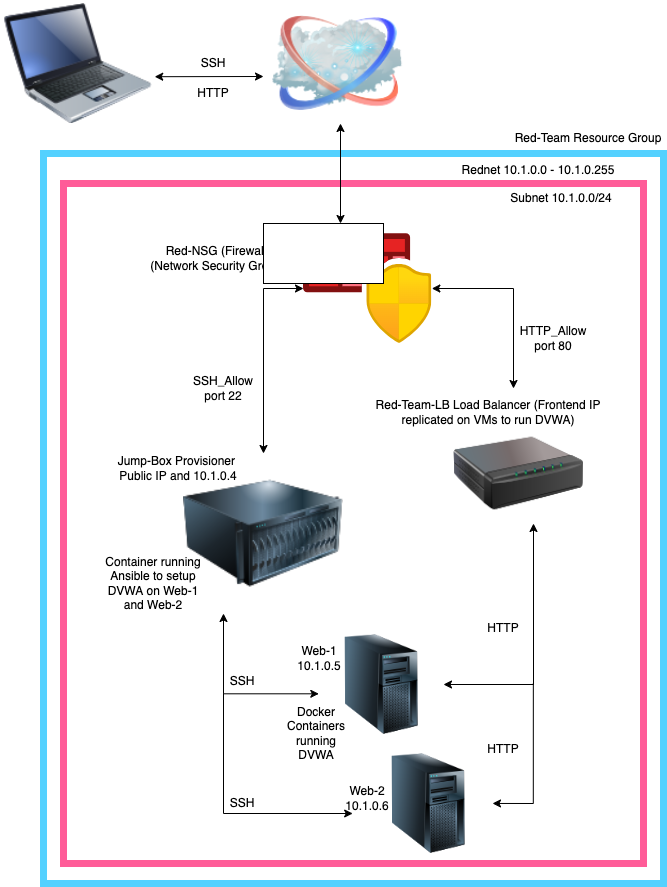

The diagram above was exported from draw.io. Its source (the exported page's mxGraphModel, read from the mxfile embedded in the PNG):
<mxGraphModel dx="946" dy="530" grid="1" gridSize="10" guides="1" tooltips="1" connect="1" arrows="1" fold="1" page="1" pageScale="1" pageWidth="850" pageHeight="1100" math="0" shadow="0">
  <root>
    <mxCell id="0" />
    <mxCell id="1" parent="0" />
    <mxCell id="ophLHY76F8L9EgtQ5m_J-13" value="" style="rounded=0;whiteSpace=wrap;html=1;strokeWidth=7;strokeColor=#54D1FF;" parent="1" vertex="1">
      <mxGeometry x="140" y="170" width="620" height="730" as="geometry" />
    </mxCell>
    <mxCell id="ophLHY76F8L9EgtQ5m_J-17" value="" style="rounded=0;whiteSpace=wrap;html=1;strokeWidth=7;strokeColor=#FF5C98;" parent="1" vertex="1">
      <mxGeometry x="160" y="200" width="580" height="680" as="geometry" />
    </mxCell>
    <mxCell id="ophLHY76F8L9EgtQ5m_J-3" value="" style="aspect=fixed;html=1;points=[];align=center;image;fontSize=12;image=img/lib/azure2/networking/Azure_Firewall_Manager.svg;" parent="1" vertex="1">
      <mxGeometry x="400" y="250" width="128.33" height="110" as="geometry" />
    </mxCell>
    <mxCell id="ophLHY76F8L9EgtQ5m_J-5" value="" style="image;html=1;image=img/lib/clip_art/computers/Server_Tower_128x128.png" parent="1" vertex="1">
      <mxGeometry x="416.16" y="651" width="123.84" height="100" as="geometry" />
    </mxCell>
    <mxCell id="ophLHY76F8L9EgtQ5m_J-6" value="" style="image;html=1;image=img/lib/clip_art/computers/Server_Tower_128x128.png" parent="1" vertex="1">
      <mxGeometry x="460" y="770" width="130" height="100" as="geometry" />
    </mxCell>
    <mxCell id="ophLHY76F8L9EgtQ5m_J-7" value="Web-2&lt;br&gt;10.1.0.6" style="text;html=1;strokeColor=none;fillColor=none;align=center;verticalAlign=middle;whiteSpace=wrap;rounded=0;" parent="1" vertex="1">
      <mxGeometry x="434.15999999999997" y="800" width="60" height="30" as="geometry" />
    </mxCell>
    <mxCell id="ophLHY76F8L9EgtQ5m_J-8" value="Web-1&lt;br&gt;10.1.0.5" style="text;html=1;strokeColor=none;fillColor=none;align=center;verticalAlign=middle;whiteSpace=wrap;rounded=0;" parent="1" vertex="1">
      <mxGeometry x="385.84000000000003" y="660" width="60" height="30" as="geometry" />
    </mxCell>
    <mxCell id="ophLHY76F8L9EgtQ5m_J-9" value="Red-NSG (Firewall)&lt;br&gt;(Network Security Group)" style="text;html=1;strokeColor=none;fillColor=none;align=center;verticalAlign=middle;whiteSpace=wrap;rounded=0;" parent="1" vertex="1">
      <mxGeometry x="240" y="260" width="150" height="30" as="geometry" />
    </mxCell>
    <mxCell id="ophLHY76F8L9EgtQ5m_J-63" style="edgeStyle=orthogonalEdgeStyle;rounded=0;orthogonalLoop=1;jettySize=auto;html=1;exitX=0.25;exitY=1;exitDx=0;exitDy=0;startArrow=classic;startFill=1;endArrow=classic;endFill=1;entryX=-0.007;entryY=0.593;entryDx=0;entryDy=0;entryPerimeter=0;" parent="1" source="ophLHY76F8L9EgtQ5m_J-10" target="ophLHY76F8L9EgtQ5m_J-5" edge="1">
      <mxGeometry relative="1" as="geometry" />
    </mxCell>
    <mxCell id="ophLHY76F8L9EgtQ5m_J-10" value="" style="image;html=1;image=img/lib/clip_art/computers/Server_128x128.png" parent="1" vertex="1">
      <mxGeometry x="280" y="470" width="160" height="160" as="geometry" />
    </mxCell>
    <mxCell id="ophLHY76F8L9EgtQ5m_J-12" value="Jump-Box Provisioner&amp;nbsp;&lt;br&gt;Public IP and 10.1.0.4" style="text;html=1;strokeColor=none;fillColor=none;align=center;verticalAlign=middle;whiteSpace=wrap;rounded=0;" parent="1" vertex="1">
      <mxGeometry x="210" y="470" width="130" height="30" as="geometry" />
    </mxCell>
    <mxCell id="ophLHY76F8L9EgtQ5m_J-14" value="Red-Team Resource Group" style="text;html=1;strokeColor=none;fillColor=none;align=center;verticalAlign=middle;whiteSpace=wrap;rounded=0;" parent="1" vertex="1">
      <mxGeometry x="610" y="140" width="150" height="30" as="geometry" />
    </mxCell>
    <mxCell id="ophLHY76F8L9EgtQ5m_J-18" value="Rednet&amp;nbsp;10.1.0.0 - 10.1.0.255" style="text;html=1;strokeColor=none;fillColor=none;align=center;verticalAlign=middle;whiteSpace=wrap;rounded=0;" parent="1" vertex="1">
      <mxGeometry x="540" y="172" width="190" height="30" as="geometry" />
    </mxCell>
    <mxCell id="ophLHY76F8L9EgtQ5m_J-20" value="Subnet 10.1.0.0/24" style="text;html=1;strokeColor=none;fillColor=none;align=center;verticalAlign=middle;whiteSpace=wrap;rounded=0;" parent="1" vertex="1">
      <mxGeometry x="583" y="200" width="150" height="30" as="geometry" />
    </mxCell>
    <mxCell id="ophLHY76F8L9EgtQ5m_J-21" value="" style="image;html=1;image=img/lib/clip_art/computers/Laptop_128x128.png;strokeColor=#FFD83B;strokeWidth=7;" parent="1" vertex="1">
      <mxGeometry x="100" y="20" width="150" height="120" as="geometry" />
    </mxCell>
    <mxCell id="ophLHY76F8L9EgtQ5m_J-23" value="" style="image;html=1;image=img/lib/clip_art/networking/Cloud_128x128.png;strokeColor=#FFD83B;strokeWidth=7;" parent="1" vertex="1">
      <mxGeometry x="369.16" y="25" width="130" height="110" as="geometry" />
    </mxCell>
    <mxCell id="ophLHY76F8L9EgtQ5m_J-32" value="" style="image;html=1;image=img/lib/clip_art/networking/Print_Server_128x128.png;strokeColor=#FFD83B;strokeWidth=7;" parent="1" vertex="1">
      <mxGeometry x="550" y="450" width="130" height="80" as="geometry" />
    </mxCell>
    <mxCell id="ophLHY76F8L9EgtQ5m_J-33" value="Red-Team-LB Load Balancer (Frontend IP replicated on VMs to run DVWA)" style="text;html=1;strokeColor=none;fillColor=none;align=center;verticalAlign=middle;whiteSpace=wrap;rounded=0;" parent="1" vertex="1">
      <mxGeometry x="470" y="414" width="230" height="30" as="geometry" />
    </mxCell>
    <mxCell id="ophLHY76F8L9EgtQ5m_J-38" value="" style="edgeStyle=segmentEdgeStyle;endArrow=classic;startArrow=classic;html=1;rounded=0;endFill=1;" parent="1" source="ophLHY76F8L9EgtQ5m_J-3" target="ophLHY76F8L9EgtQ5m_J-10" edge="1">
      <mxGeometry width="50" height="50" relative="1" as="geometry">
        <mxPoint x="290" y="420" as="sourcePoint" />
        <mxPoint x="340" y="370" as="targetPoint" />
      </mxGeometry>
    </mxCell>
    <mxCell id="ophLHY76F8L9EgtQ5m_J-39" value="" style="edgeStyle=segmentEdgeStyle;endArrow=classic;html=1;rounded=0;startArrow=classic;startFill=1;" parent="1" source="ophLHY76F8L9EgtQ5m_J-3" edge="1">
      <mxGeometry width="50" height="50" relative="1" as="geometry">
        <mxPoint x="650" y="240" as="sourcePoint" />
        <mxPoint x="610" y="405" as="targetPoint" />
        <Array as="points" />
      </mxGeometry>
    </mxCell>
    <mxCell id="ophLHY76F8L9EgtQ5m_J-41" value="SSH_Allow&lt;br&gt;port 22" style="text;html=1;strokeColor=none;fillColor=none;align=center;verticalAlign=middle;whiteSpace=wrap;rounded=0;" parent="1" vertex="1">
      <mxGeometry x="290" y="390" width="60" height="30" as="geometry" />
    </mxCell>
    <mxCell id="ophLHY76F8L9EgtQ5m_J-42" value="HTTP_Allow&lt;br&gt;port 80" style="text;html=1;strokeColor=none;fillColor=none;align=center;verticalAlign=middle;whiteSpace=wrap;rounded=0;" parent="1" vertex="1">
      <mxGeometry x="620" y="340" width="60" height="30" as="geometry" />
    </mxCell>
    <mxCell id="ophLHY76F8L9EgtQ5m_J-44" value="" style="endArrow=classic;startArrow=classic;html=1;rounded=0;" parent="1" edge="1">
      <mxGeometry width="50" height="50" relative="1" as="geometry">
        <mxPoint x="437" y="240" as="sourcePoint" />
        <mxPoint x="437" y="140" as="targetPoint" />
      </mxGeometry>
    </mxCell>
    <mxCell id="ophLHY76F8L9EgtQ5m_J-47" value="" style="endArrow=classic;startArrow=classic;html=1;rounded=0;exitX=1.008;exitY=0.61;exitDx=0;exitDy=0;exitPerimeter=0;" parent="1" source="ophLHY76F8L9EgtQ5m_J-21" edge="1">
      <mxGeometry width="50" height="50" relative="1" as="geometry">
        <mxPoint x="330" y="300" as="sourcePoint" />
        <mxPoint x="360" y="93" as="targetPoint" />
      </mxGeometry>
    </mxCell>
    <mxCell id="ophLHY76F8L9EgtQ5m_J-54" value="Container running Ansible to setup DVWA on Web-1 and Web-2" style="text;html=1;strokeColor=none;fillColor=none;align=center;verticalAlign=middle;whiteSpace=wrap;rounded=0;" parent="1" vertex="1">
      <mxGeometry x="200" y="570" width="100" height="60" as="geometry" />
    </mxCell>
    <mxCell id="ophLHY76F8L9EgtQ5m_J-55" value="Docker Containers running DVWA" style="text;html=1;strokeColor=none;fillColor=none;align=center;verticalAlign=middle;whiteSpace=wrap;rounded=0;" parent="1" vertex="1">
      <mxGeometry x="380" y="720" width="65.84" height="60" as="geometry" />
    </mxCell>
    <mxCell id="ophLHY76F8L9EgtQ5m_J-66" style="edgeStyle=orthogonalEdgeStyle;rounded=0;orthogonalLoop=1;jettySize=auto;html=1;startArrow=none;startFill=0;endArrow=classic;endFill=1;entryX=0.25;entryY=1;entryDx=0;entryDy=0;" parent="1" target="ophLHY76F8L9EgtQ5m_J-7" edge="1">
      <mxGeometry relative="1" as="geometry">
        <mxPoint x="320" y="710" as="sourcePoint" />
        <mxPoint x="322.64312000000007" y="810.3399999999999" as="targetPoint" />
        <Array as="points">
          <mxPoint x="320" y="830" />
        </Array>
      </mxGeometry>
    </mxCell>
    <mxCell id="ophLHY76F8L9EgtQ5m_J-67" style="edgeStyle=orthogonalEdgeStyle;rounded=0;orthogonalLoop=1;jettySize=auto;html=1;startArrow=classic;startFill=1;endArrow=classic;endFill=1;entryX=1;entryY=0.5;entryDx=0;entryDy=0;" parent="1" target="ophLHY76F8L9EgtQ5m_J-5" edge="1">
      <mxGeometry relative="1" as="geometry">
        <mxPoint x="630" y="540" as="sourcePoint" />
        <mxPoint x="685.7331200000001" y="620.3399999999999" as="targetPoint" />
        <Array as="points">
          <mxPoint x="630" y="540" />
          <mxPoint x="630" y="701" />
        </Array>
      </mxGeometry>
    </mxCell>
    <mxCell id="ophLHY76F8L9EgtQ5m_J-72" style="edgeStyle=orthogonalEdgeStyle;rounded=0;orthogonalLoop=1;jettySize=auto;html=1;startArrow=none;startFill=0;endArrow=classic;endFill=1;" parent="1" edge="1">
      <mxGeometry relative="1" as="geometry">
        <mxPoint x="629.8399999999999" y="700" as="sourcePoint" />
        <mxPoint x="589" y="819.9565217391305" as="targetPoint" />
        <Array as="points">
          <mxPoint x="630" y="820" />
        </Array>
      </mxGeometry>
    </mxCell>
    <mxCell id="ophLHY76F8L9EgtQ5m_J-73" value="HTTP" style="text;html=1;strokeColor=none;fillColor=none;align=center;verticalAlign=middle;whiteSpace=wrap;rounded=0;" parent="1" vertex="1">
      <mxGeometry x="570" y="630" width="60" height="30" as="geometry" />
    </mxCell>
    <mxCell id="ophLHY76F8L9EgtQ5m_J-74" value="HTTP" style="text;html=1;strokeColor=none;fillColor=none;align=center;verticalAlign=middle;whiteSpace=wrap;rounded=0;" parent="1" vertex="1">
      <mxGeometry x="570" y="751" width="60" height="30" as="geometry" />
    </mxCell>
    <mxCell id="ophLHY76F8L9EgtQ5m_J-75" value="SSH" style="text;html=1;strokeColor=none;fillColor=none;align=center;verticalAlign=middle;whiteSpace=wrap;rounded=0;" parent="1" vertex="1">
      <mxGeometry x="280" y="65" width="60" height="30" as="geometry" />
    </mxCell>
    <mxCell id="ophLHY76F8L9EgtQ5m_J-76" value="HTTP" style="text;html=1;strokeColor=none;fillColor=none;align=center;verticalAlign=middle;whiteSpace=wrap;rounded=0;" parent="1" vertex="1">
      <mxGeometry x="280" y="95" width="60" height="30" as="geometry" />
    </mxCell>
    <mxCell id="ophLHY76F8L9EgtQ5m_J-77" value="SSH" style="text;html=1;strokeColor=none;fillColor=none;align=center;verticalAlign=middle;whiteSpace=wrap;rounded=0;" parent="1" vertex="1">
      <mxGeometry x="309.15999999999997" y="683" width="60" height="30" as="geometry" />
    </mxCell>
    <mxCell id="ophLHY76F8L9EgtQ5m_J-78" value="SSH" style="text;html=1;strokeColor=none;fillColor=none;align=center;verticalAlign=middle;whiteSpace=wrap;rounded=0;" parent="1" vertex="1">
      <mxGeometry x="309.15999999999997" y="805" width="60" height="30" as="geometry" />
    </mxCell>
    <mxCell id="nav0diHf-g2-GcirG-GP-1" value="" style="rounded=0;whiteSpace=wrap;html=1;" vertex="1" parent="1">
      <mxGeometry x="360" y="240" width="120" height="60" as="geometry" />
    </mxCell>
  </root>
</mxGraphModel>